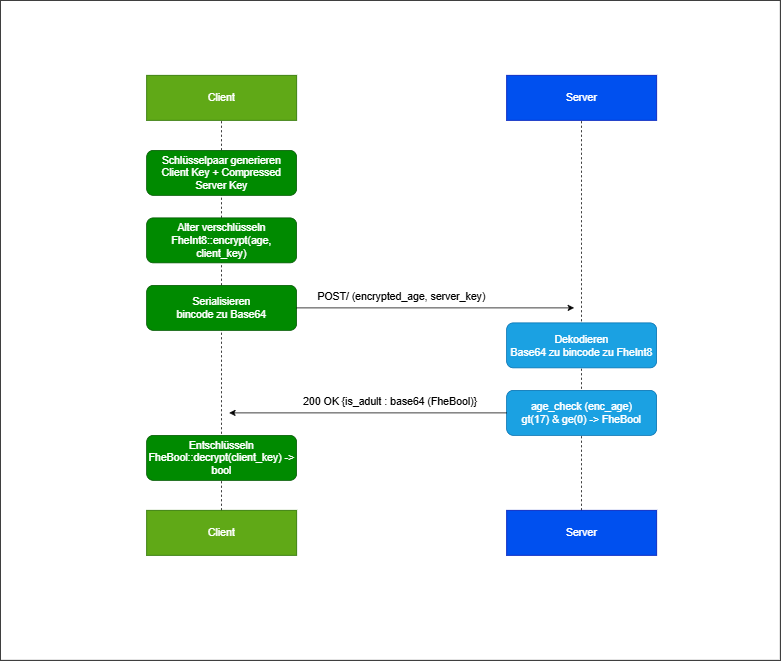

The diagram above was exported from draw.io. Its source (the exported page's mxGraphModel, read from the mxfile embedded in the PNG):
<mxGraphModel dx="2056" dy="1087" grid="1" gridSize="10" guides="1" tooltips="1" connect="1" arrows="1" fold="1" page="1" pageScale="1" pageWidth="827" pageHeight="1169" background="light-dark(#FFFFFF,#020202)" math="0" shadow="0">
  <root>
    <mxCell id="0" />
    <mxCell id="1" parent="0" />
    <mxCell id="sVQXdGRBOKkvBKj112D8-26" parent="1" style="rounded=0;whiteSpace=wrap;html=1;labelBackgroundColor=light-dark(#FFFFFF,#FFFFFF);" value="" vertex="1">
      <mxGeometry height="880" width="1040" x="255" y="130" as="geometry" />
    </mxCell>
    <mxCell id="sVQXdGRBOKkvBKj112D8-8" parent="1" style="rounded=0;whiteSpace=wrap;html=1;fillColor=#60a917;fontColor=#ffffff;strokeColor=#2D7600;fontSize=14;" value="Client" vertex="1">
      <mxGeometry height="60" width="200" x="450" y="230" as="geometry" />
    </mxCell>
    <mxCell id="sVQXdGRBOKkvBKj112D8-9" parent="1" style="rounded=0;whiteSpace=wrap;html=1;fillColor=#0050ef;fontColor=#ffffff;strokeColor=#001DBC;fontSize=14;" value="Server" vertex="1">
      <mxGeometry height="60" width="200" x="930" y="230" as="geometry" />
    </mxCell>
    <mxCell id="sVQXdGRBOKkvBKj112D8-11" edge="1" parent="1" source="sVQXdGRBOKkvBKj112D8-20" style="endArrow=none;dashed=1;html=1;rounded=0;entryX=0.5;entryY=1;entryDx=0;entryDy=0;fontSize=14;exitX=0.5;exitY=0;exitDx=0;exitDy=0;" target="sVQXdGRBOKkvBKj112D8-8" value="">
      <mxGeometry height="50" relative="1" width="50" as="geometry">
        <mxPoint x="550" y="800" as="sourcePoint" />
        <mxPoint x="690" y="310" as="targetPoint" />
      </mxGeometry>
    </mxCell>
    <mxCell id="sVQXdGRBOKkvBKj112D8-10" parent="1" style="rounded=1;whiteSpace=wrap;html=1;fillColor=#008a00;fontColor=#ffffff;strokeColor=#005700;fontSize=14;" value="Schlüsselpaar generieren&lt;div&gt;Client Key + Compressed Server Key&lt;/div&gt;" vertex="1">
      <mxGeometry height="60" width="200" x="450" y="330" as="geometry" />
    </mxCell>
    <mxCell id="sVQXdGRBOKkvBKj112D8-12" parent="1" style="rounded=1;whiteSpace=wrap;html=1;fillColor=#008a00;fontColor=#ffffff;strokeColor=#005700;fontSize=14;" value="Alter verschlüsseln&lt;div&gt;FheInt8::encrypt(age, client_key)&lt;/div&gt;" vertex="1">
      <mxGeometry height="60" width="200" x="450" y="420" as="geometry" />
    </mxCell>
    <mxCell id="sVQXdGRBOKkvBKj112D8-14" parent="1" style="rounded=1;whiteSpace=wrap;html=1;fillColor=#008a00;fontColor=#ffffff;strokeColor=#005700;fontSize=14;" value="Serialisieren&lt;br&gt;bincode zu Base64" vertex="1">
      <mxGeometry height="60" width="200" x="450" y="510" as="geometry" />
    </mxCell>
    <mxCell id="sVQXdGRBOKkvBKj112D8-16" edge="1" parent="1" source="sVQXdGRBOKkvBKj112D8-21" style="endArrow=none;dashed=1;html=1;rounded=0;entryX=0.5;entryY=1;entryDx=0;entryDy=0;exitX=0.5;exitY=0;exitDx=0;exitDy=0;fontSize=14;" target="sVQXdGRBOKkvBKj112D8-9" value="">
      <mxGeometry height="50" relative="1" width="50" as="geometry">
        <mxPoint x="1030" y="790" as="sourcePoint" />
        <mxPoint x="1040" y="350" as="targetPoint" />
      </mxGeometry>
    </mxCell>
    <mxCell id="sVQXdGRBOKkvBKj112D8-17" parent="1" style="rounded=1;whiteSpace=wrap;html=1;fillColor=#1ba1e2;fontColor=#ffffff;strokeColor=#006EAF;fontSize=14;" value="Dekodieren&lt;div&gt;Base64 zu bincode zu FheInt8&lt;/div&gt;" vertex="1">
      <mxGeometry height="60" width="200" x="930" y="560" as="geometry" />
    </mxCell>
    <mxCell id="sVQXdGRBOKkvBKj112D8-18" parent="1" style="text;html=1;whiteSpace=wrap;strokeColor=none;fillColor=none;align=center;verticalAlign=middle;rounded=0;fontSize=14;" value="POST/ (encrypted_age, server_key)" vertex="1">
      <mxGeometry height="30" width="240" x="670" y="510" as="geometry" />
    </mxCell>
    <mxCell id="sVQXdGRBOKkvBKj112D8-19" parent="1" style="rounded=1;whiteSpace=wrap;html=1;fillColor=#1ba1e2;fontColor=#ffffff;strokeColor=#006EAF;fontSize=14;" value="age_check (enc_age)&lt;br&gt;gt(17) &amp;amp; ge(0) -&amp;gt; FheBool" vertex="1">
      <mxGeometry height="60" width="200" x="930" y="650" as="geometry" />
    </mxCell>
    <mxCell id="sVQXdGRBOKkvBKj112D8-20" parent="1" style="rounded=0;whiteSpace=wrap;html=1;fillColor=#60a917;fontColor=#ffffff;strokeColor=#2D7600;fontSize=14;" value="Client" vertex="1">
      <mxGeometry height="60" width="200" x="450" y="810" as="geometry" />
    </mxCell>
    <mxCell id="sVQXdGRBOKkvBKj112D8-21" parent="1" style="rounded=0;whiteSpace=wrap;html=1;fillColor=#0050ef;fontColor=#ffffff;strokeColor=#001DBC;fontSize=14;" value="Server" vertex="1">
      <mxGeometry height="60" width="200" x="930" y="810" as="geometry" />
    </mxCell>
    <mxCell id="sVQXdGRBOKkvBKj112D8-22" edge="1" parent="1" source="sVQXdGRBOKkvBKj112D8-14" style="endArrow=classic;html=1;rounded=0;fontSize=14;exitX=1;exitY=0.5;exitDx=0;exitDy=0;" value="">
      <mxGeometry height="50" relative="1" width="50" as="geometry">
        <mxPoint x="660" y="540" as="sourcePoint" />
        <mxPoint x="1020" y="540" as="targetPoint" />
      </mxGeometry>
    </mxCell>
    <mxCell id="sVQXdGRBOKkvBKj112D8-23" edge="1" parent="1" source="sVQXdGRBOKkvBKj112D8-19" style="endArrow=classic;html=1;rounded=0;exitX=0;exitY=0.5;exitDx=0;exitDy=0;fontSize=14;" value="">
      <mxGeometry height="50" relative="1" width="50" as="geometry">
        <mxPoint x="940" y="750" as="sourcePoint" />
        <mxPoint x="560" y="680" as="targetPoint" />
      </mxGeometry>
    </mxCell>
    <mxCell id="sVQXdGRBOKkvBKj112D8-24" parent="1" style="text;html=1;whiteSpace=wrap;strokeColor=none;fillColor=none;align=center;verticalAlign=middle;rounded=0;fontSize=14;" value="200 OK {is_adult : base64 (FheBool)}" vertex="1">
      <mxGeometry height="30" width="250" x="650" y="650" as="geometry" />
    </mxCell>
    <mxCell id="sVQXdGRBOKkvBKj112D8-25" parent="1" style="rounded=1;whiteSpace=wrap;html=1;fillColor=#008a00;fontColor=#ffffff;strokeColor=#005700;fontSize=14;" value="Entschlüsseln&lt;div&gt;FheBool::decrypt(client_key) -&amp;gt; bool&lt;/div&gt;" vertex="1">
      <mxGeometry height="60" width="200" x="450" y="710" as="geometry" />
    </mxCell>
  </root>
</mxGraphModel>